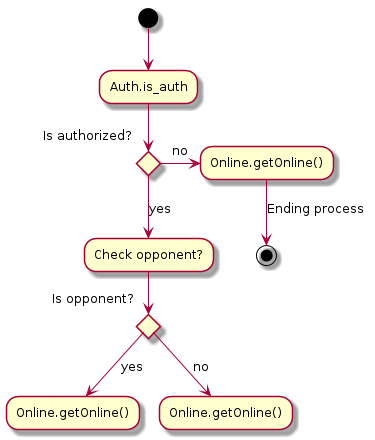

The diagram above was rendered by PlantUML. Its source (embedded in the PNG):
@startuml

    (*) --> "Auth.is_auth"

    if "Is authorized?" then
        -->[yes] "Check opponent?"
        if "Is opponent?" then
            -->[yes] "Online.getOnline()" as getOnline2
        else
            -->[no] "Online.getOnline()" as getOnline3
        endif
    else
      ->[no] "Online.getOnline()"
      -->[Ending process] (*)
    endif

@enduml